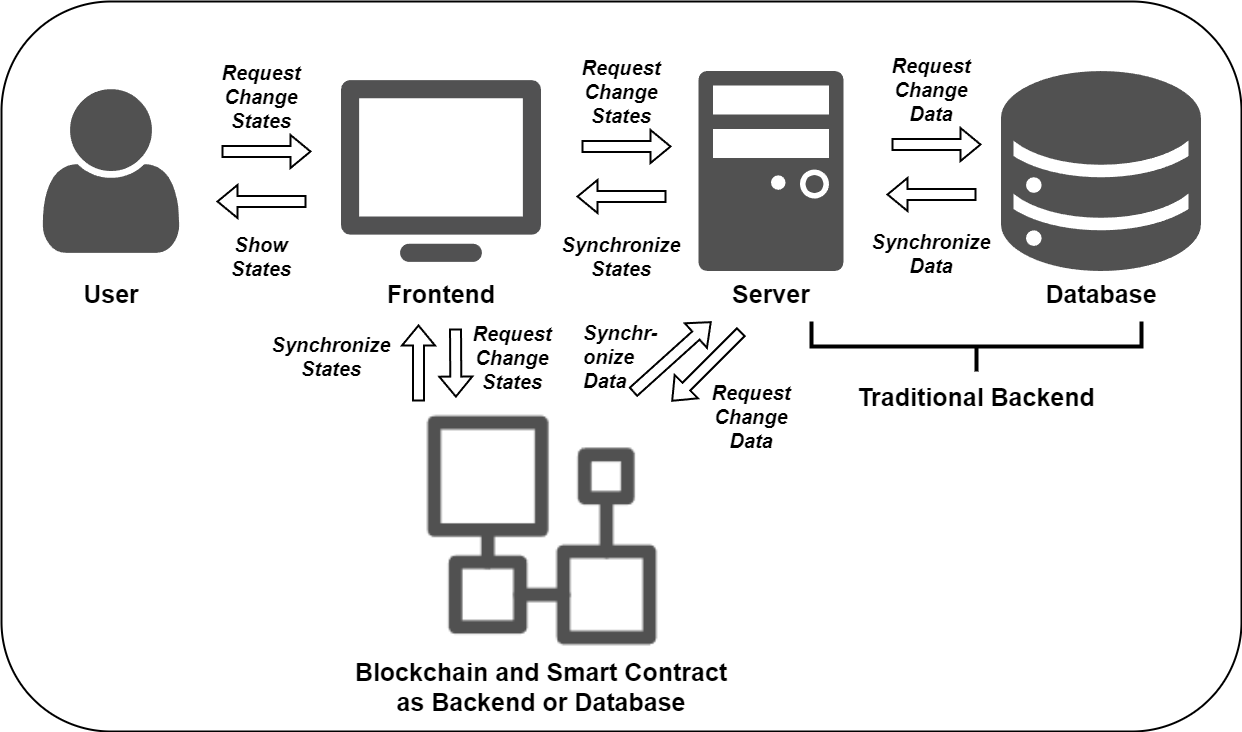

The diagram above was exported from draw.io. Its source (the exported page's mxGraphModel, read from the mxfile embedded in the PNG):
<mxGraphModel dx="2927" dy="1114" grid="1" gridSize="10" guides="1" tooltips="1" connect="1" arrows="1" fold="1" page="1" pageScale="1" pageWidth="827" pageHeight="1169" background="#FFFFFF" style="azure" math="0" shadow="0">
  <root>
    <mxCell id="0" />
    <mxCell id="1" parent="0" />
    <mxCell id="CmeuIMRIt6qdEDlZT4Xt-1" value="" style="rounded=1;whiteSpace=wrap;html=1;strokeColor=#000000;fillColor=#ffffff;" vertex="1" parent="1">
      <mxGeometry x="-280" y="80" width="1240" height="730" as="geometry" />
    </mxCell>
    <mxCell id="CmeuIMRIt6qdEDlZT4Xt-2" value="" style="shape=image;verticalLabelPosition=bottom;labelBackgroundColor=default;verticalAlign=top;aspect=fixed;imageAspect=0;image=data:image/png,(base64 omitted: 2748 chars);fontColor=#000000;" vertex="1" parent="1">
      <mxGeometry x="60" y="150" width="200" height="200" as="geometry" />
    </mxCell>
    <mxCell id="CmeuIMRIt6qdEDlZT4Xt-3" value="" style="shape=image;verticalLabelPosition=bottom;labelBackgroundColor=default;verticalAlign=top;aspect=fixed;imageAspect=0;image=data:image/png,(base64 omitted: 3900 chars);fontColor=#000000;" vertex="1" parent="1">
      <mxGeometry x="390" y="150" width="200" height="200" as="geometry" />
    </mxCell>
    <mxCell id="CmeuIMRIt6qdEDlZT4Xt-4" value="" style="shape=image;verticalLabelPosition=bottom;labelBackgroundColor=default;verticalAlign=top;aspect=fixed;imageAspect=0;image=data:image/png,(base64 omitted: 5732 chars);" vertex="1" parent="1">
      <mxGeometry x="720" y="150" width="200" height="200" as="geometry" />
    </mxCell>
    <mxCell id="CmeuIMRIt6qdEDlZT4Xt-5" value="" style="shape=image;verticalLabelPosition=bottom;labelBackgroundColor=default;verticalAlign=top;aspect=fixed;imageAspect=0;image=data:image/png,(base64 omitted: 4028 chars);" vertex="1" parent="1">
      <mxGeometry x="-270" y="150" width="200" height="200" as="geometry" />
    </mxCell>
    <mxCell id="CmeuIMRIt6qdEDlZT4Xt-6" value="" style="shape=flexArrow;endArrow=classic;html=1;rounded=0;strokeColor=#000000;fontColor=#000000;fillColor=#ffffff;" edge="1" parent="1">
      <mxGeometry width="50" height="50" relative="1" as="geometry">
        <mxPoint x="-60" y="230" as="sourcePoint" />
        <mxPoint x="30" y="230" as="targetPoint" />
      </mxGeometry>
    </mxCell>
    <mxCell id="CmeuIMRIt6qdEDlZT4Xt-7" value="" style="shape=flexArrow;endArrow=classic;html=1;rounded=0;strokeColor=#000000;fontColor=#000000;fillColor=#ffffff;" edge="1" parent="1">
      <mxGeometry width="50" height="50" relative="1" as="geometry">
        <mxPoint x="25" y="280" as="sourcePoint" />
        <mxPoint x="-65" y="280" as="targetPoint" />
      </mxGeometry>
    </mxCell>
    <mxCell id="CmeuIMRIt6qdEDlZT4Xt-8" value="&lt;font style=&quot;font-size: 20px;&quot;&gt;&lt;span&gt;Request Change States&lt;/span&gt;&lt;/font&gt;" style="text;html=1;strokeColor=none;fillColor=none;align=center;verticalAlign=middle;whiteSpace=wrap;rounded=0;fontColor=#000000;fontStyle=3" vertex="1" parent="1">
      <mxGeometry x="-80" y="160" width="120" height="30" as="geometry" />
    </mxCell>
    <mxCell id="CmeuIMRIt6qdEDlZT4Xt-9" value="&lt;font style=&quot;font-size: 20px;&quot;&gt;&lt;span&gt;Show States&lt;/span&gt;&lt;/font&gt;" style="text;html=1;strokeColor=none;fillColor=none;align=center;verticalAlign=middle;whiteSpace=wrap;rounded=0;fontColor=#000000;fontStyle=3" vertex="1" parent="1">
      <mxGeometry x="-80" y="320" width="120" height="30" as="geometry" />
    </mxCell>
    <mxCell id="CmeuIMRIt6qdEDlZT4Xt-10" value="" style="shape=flexArrow;endArrow=classic;html=1;rounded=0;strokeColor=#000000;fontColor=#000000;fillColor=#ffffff;" edge="1" parent="1">
      <mxGeometry width="50" height="50" relative="1" as="geometry">
        <mxPoint x="300" y="225" as="sourcePoint" />
        <mxPoint x="390" y="225" as="targetPoint" />
      </mxGeometry>
    </mxCell>
    <mxCell id="CmeuIMRIt6qdEDlZT4Xt-11" value="" style="shape=flexArrow;endArrow=classic;html=1;rounded=0;strokeColor=#000000;fontColor=#000000;fillColor=#ffffff;" edge="1" parent="1">
      <mxGeometry width="50" height="50" relative="1" as="geometry">
        <mxPoint x="385" y="275" as="sourcePoint" />
        <mxPoint x="295" y="275" as="targetPoint" />
      </mxGeometry>
    </mxCell>
    <mxCell id="CmeuIMRIt6qdEDlZT4Xt-12" value="&lt;font style=&quot;font-size: 20px;&quot;&gt;&lt;span&gt;Request Change States&lt;/span&gt;&lt;/font&gt;" style="text;html=1;strokeColor=none;fillColor=none;align=center;verticalAlign=middle;whiteSpace=wrap;rounded=0;fontColor=#000000;fontStyle=3" vertex="1" parent="1">
      <mxGeometry x="280" y="155" width="120" height="30" as="geometry" />
    </mxCell>
    <mxCell id="CmeuIMRIt6qdEDlZT4Xt-13" value="&lt;font style=&quot;font-size: 20px;&quot;&gt;&lt;span&gt;Synchronize States&lt;/span&gt;&lt;/font&gt;" style="text;html=1;strokeColor=none;fillColor=none;align=center;verticalAlign=middle;whiteSpace=wrap;rounded=0;fontColor=#000000;fontStyle=3" vertex="1" parent="1">
      <mxGeometry x="280" y="320" width="120" height="30" as="geometry" />
    </mxCell>
    <mxCell id="CmeuIMRIt6qdEDlZT4Xt-14" value="" style="shape=flexArrow;endArrow=classic;html=1;rounded=0;strokeColor=#000000;fontColor=#000000;fillColor=#ffffff;" edge="1" parent="1">
      <mxGeometry width="50" height="50" relative="1" as="geometry">
        <mxPoint x="610" y="223" as="sourcePoint" />
        <mxPoint x="700" y="223" as="targetPoint" />
      </mxGeometry>
    </mxCell>
    <mxCell id="CmeuIMRIt6qdEDlZT4Xt-15" value="" style="shape=flexArrow;endArrow=classic;html=1;rounded=0;strokeColor=#000000;fontColor=#000000;fillColor=#ffffff;" edge="1" parent="1">
      <mxGeometry width="50" height="50" relative="1" as="geometry">
        <mxPoint x="695" y="273" as="sourcePoint" />
        <mxPoint x="605" y="273" as="targetPoint" />
      </mxGeometry>
    </mxCell>
    <mxCell id="CmeuIMRIt6qdEDlZT4Xt-16" value="&lt;font style=&quot;font-size: 20px;&quot;&gt;&lt;span&gt;Request Change Data&lt;/span&gt;&lt;/font&gt;" style="text;html=1;strokeColor=none;fillColor=none;align=center;verticalAlign=middle;whiteSpace=wrap;rounded=0;fontColor=#000000;fontStyle=3" vertex="1" parent="1">
      <mxGeometry x="590" y="153" width="120" height="30" as="geometry" />
    </mxCell>
    <mxCell id="CmeuIMRIt6qdEDlZT4Xt-17" value="&lt;span style=&quot;border-color: var(--border-color); font-size: 20px;&quot;&gt;Synchronize Data&lt;/span&gt;" style="text;html=1;strokeColor=none;fillColor=none;align=center;verticalAlign=middle;whiteSpace=wrap;rounded=0;fontColor=#000000;fontStyle=3" vertex="1" parent="1">
      <mxGeometry x="590" y="313" width="120" height="37" as="geometry" />
    </mxCell>
    <mxCell id="CmeuIMRIt6qdEDlZT4Xt-18" value="&lt;font style=&quot;font-size: 25px;&quot;&gt;&lt;b style=&quot;font-size: 25px;&quot;&gt;User&lt;/b&gt;&lt;/font&gt;" style="text;html=1;strokeColor=none;fillColor=none;align=center;verticalAlign=middle;whiteSpace=wrap;rounded=0;fontColor=#000000;fontSize=25;" vertex="1" parent="1">
      <mxGeometry x="-230" y="357" width="120" height="30" as="geometry" />
    </mxCell>
    <mxCell id="CmeuIMRIt6qdEDlZT4Xt-19" value="&lt;font style=&quot;font-size: 25px;&quot;&gt;&lt;b style=&quot;font-size: 25px;&quot;&gt;Frontend&lt;/b&gt;&lt;/font&gt;" style="text;html=1;strokeColor=none;fillColor=none;align=center;verticalAlign=middle;whiteSpace=wrap;rounded=0;fontColor=#000000;fontSize=25;" vertex="1" parent="1">
      <mxGeometry x="100" y="357" width="120" height="30" as="geometry" />
    </mxCell>
    <mxCell id="CmeuIMRIt6qdEDlZT4Xt-20" value="&lt;font style=&quot;font-size: 25px;&quot;&gt;&lt;b style=&quot;font-size: 25px;&quot;&gt;Server&lt;/b&gt;&lt;/font&gt;" style="text;html=1;strokeColor=none;fillColor=none;align=center;verticalAlign=middle;whiteSpace=wrap;rounded=0;fontColor=#000000;fontSize=25;" vertex="1" parent="1">
      <mxGeometry x="430" y="357" width="120" height="30" as="geometry" />
    </mxCell>
    <mxCell id="CmeuIMRIt6qdEDlZT4Xt-21" value="&lt;font style=&quot;font-size: 25px;&quot;&gt;&lt;b style=&quot;font-size: 25px;&quot;&gt;Database&lt;/b&gt;&lt;/font&gt;" style="text;html=1;strokeColor=none;fillColor=none;align=center;verticalAlign=middle;whiteSpace=wrap;rounded=0;fontColor=#000000;fontSize=25;" vertex="1" parent="1">
      <mxGeometry x="760" y="357" width="120" height="30" as="geometry" />
    </mxCell>
    <mxCell id="CmeuIMRIt6qdEDlZT4Xt-22" value="" style="strokeWidth=4;html=1;shape=mxgraph.flowchart.annotation_2;align=left;labelPosition=right;pointerEvents=1;strokeColor=#000000;fillColor=#ffffff;rotation=-90;fontStyle=0" vertex="1" parent="1">
      <mxGeometry x="670" y="260" width="50" height="330" as="geometry" />
    </mxCell>
    <mxCell id="CmeuIMRIt6qdEDlZT4Xt-23" value="&lt;font style=&quot;font-size: 25px;&quot;&gt;&lt;b style=&quot;font-size: 25px;&quot;&gt;Traditional Backend&lt;/b&gt;&lt;/font&gt;" style="text;html=1;strokeColor=none;fillColor=none;align=center;verticalAlign=middle;whiteSpace=wrap;rounded=0;fontColor=#000000;fontSize=25;" vertex="1" parent="1">
      <mxGeometry x="575" y="460" width="240" height="30" as="geometry" />
    </mxCell>
    <mxCell id="CmeuIMRIt6qdEDlZT4Xt-24" value="" style="shape=image;verticalLabelPosition=bottom;labelBackgroundColor=default;verticalAlign=top;aspect=fixed;imageAspect=0;image=data:image/png,(base64 omitted: 4080 chars);clipPath=inset(12.5% 12.5% 12% 12%);" vertex="1" parent="1">
      <mxGeometry x="130" y="480" width="260" height="260" as="geometry" />
    </mxCell>
    <mxCell id="CmeuIMRIt6qdEDlZT4Xt-25" value="" style="shape=flexArrow;endArrow=classic;html=1;rounded=0;strokeColor=#000000;fontColor=#000000;fillColor=#ffffff;entryX=0.19;entryY=-0.015;entryDx=0;entryDy=0;entryPerimeter=0;" edge="1" parent="1">
      <mxGeometry width="50" height="50" relative="1" as="geometry">
        <mxPoint x="174" y="407" as="sourcePoint" />
        <mxPoint x="174.4000000000001" y="476.10000000000014" as="targetPoint" />
      </mxGeometry>
    </mxCell>
    <mxCell id="CmeuIMRIt6qdEDlZT4Xt-26" value="" style="shape=flexArrow;endArrow=classic;html=1;rounded=0;strokeColor=#000000;fontColor=#000000;fillColor=#ffffff;" edge="1" parent="1">
      <mxGeometry width="50" height="50" relative="1" as="geometry">
        <mxPoint x="137" y="480" as="sourcePoint" />
        <mxPoint x="137" y="403" as="targetPoint" />
      </mxGeometry>
    </mxCell>
    <mxCell id="CmeuIMRIt6qdEDlZT4Xt-31" value="&lt;font style=&quot;font-size: 20px;&quot;&gt;&lt;span&gt;Request Change States&lt;/span&gt;&lt;/font&gt;" style="text;html=1;strokeColor=none;fillColor=none;align=center;verticalAlign=middle;whiteSpace=wrap;rounded=0;fontColor=#000000;fontStyle=3" vertex="1" parent="1">
      <mxGeometry x="181" y="421" width="100" height="30" as="geometry" />
    </mxCell>
    <mxCell id="CmeuIMRIt6qdEDlZT4Xt-33" value="&lt;font style=&quot;font-size: 20px;&quot;&gt;Synchronize States&lt;/font&gt;" style="text;html=1;strokeColor=none;fillColor=none;align=center;verticalAlign=middle;whiteSpace=wrap;rounded=0;fontColor=#000000;fontStyle=3" vertex="1" parent="1">
      <mxGeometry x="-10" y="420" width="120" height="30" as="geometry" />
    </mxCell>
    <mxCell id="CmeuIMRIt6qdEDlZT4Xt-35" value="&lt;font style=&quot;font-size: 25px;&quot;&gt;&lt;b style=&quot;font-size: 25px;&quot;&gt;Blockchain and Smart Contract as Backend or Database&lt;/b&gt;&lt;/font&gt;" style="text;html=1;strokeColor=none;fillColor=none;align=center;verticalAlign=middle;whiteSpace=wrap;rounded=0;fontColor=#000000;fontSize=25;" vertex="1" parent="1">
      <mxGeometry x="67" y="750" width="386" height="30" as="geometry" />
    </mxCell>
    <mxCell id="CmeuIMRIt6qdEDlZT4Xt-36" value="" style="shape=flexArrow;endArrow=classic;html=1;rounded=0;strokeColor=#000000;fontColor=#000000;fillColor=#ffffff;exitX=0.851;exitY=-0.035;exitDx=0;exitDy=0;exitPerimeter=0;" edge="1" parent="1" source="CmeuIMRIt6qdEDlZT4Xt-24">
      <mxGeometry width="50" height="50" relative="1" as="geometry">
        <mxPoint x="430" y="507" as="sourcePoint" />
        <mxPoint x="430" y="400" as="targetPoint" />
      </mxGeometry>
    </mxCell>
    <mxCell id="CmeuIMRIt6qdEDlZT4Xt-37" value="" style="shape=flexArrow;endArrow=classic;html=1;rounded=0;strokeColor=#000000;fontColor=#000000;fillColor=#ffffff;entryX=1;entryY=0;entryDx=0;entryDy=0;" edge="1" parent="1" target="CmeuIMRIt6qdEDlZT4Xt-24">
      <mxGeometry width="50" height="50" relative="1" as="geometry">
        <mxPoint x="460" y="410" as="sourcePoint" />
        <mxPoint x="477" y="543" as="targetPoint" />
      </mxGeometry>
    </mxCell>
    <mxCell id="CmeuIMRIt6qdEDlZT4Xt-38" value="&lt;font style=&quot;font-size: 20px;&quot;&gt;&lt;span&gt;Request Change Data&lt;/span&gt;&lt;/font&gt;" style="text;html=1;strokeColor=none;fillColor=none;align=center;verticalAlign=middle;whiteSpace=wrap;rounded=0;fontColor=#000000;fontStyle=3" vertex="1" parent="1">
      <mxGeometry x="410" y="480" width="120" height="30" as="geometry" />
    </mxCell>
    <mxCell id="CmeuIMRIt6qdEDlZT4Xt-39" value="&lt;span style=&quot;border-color: var(--border-color); font-size: 20px;&quot;&gt;Synchr-onize Data&lt;/span&gt;" style="text;html=1;strokeColor=none;fillColor=none;align=left;verticalAlign=middle;whiteSpace=wrap;rounded=0;fontColor=#000000;fontStyle=3" vertex="1" parent="1">
      <mxGeometry x="300" y="421.5" width="34" height="27" as="geometry" />
    </mxCell>
  </root>
</mxGraphModel>